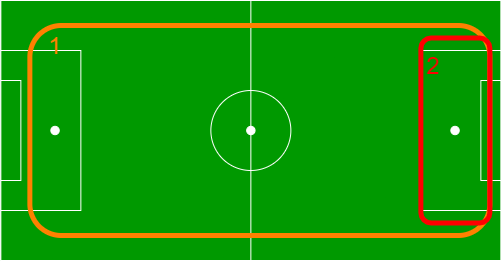

The diagram above was exported from draw.io. Its source (the exported page's mxGraphModel, read from the mxfile embedded in the PNG):
<mxGraphModel dx="1182" dy="736" grid="1" gridSize="10" guides="1" tooltips="1" connect="1" arrows="1" fold="1" page="1" pageScale="1" pageWidth="827" pageHeight="1169" math="0" shadow="0">
  <root>
    <mxCell id="0" />
    <mxCell id="1" parent="0" />
    <mxCell id="2" value="" style="whiteSpace=wrap;html=1;fillColor=#009900;strokeColor=#FFFFFF;" vertex="1" parent="1">
      <mxGeometry x="348.36" y="1350" width="500" height="260" as="geometry" />
    </mxCell>
    <mxCell id="3" value="" style="whiteSpace=wrap;html=1;fillColor=#009900;strokeColor=#FFFFFF;" vertex="1" parent="1">
      <mxGeometry x="768.36" y="1400" width="80" height="160" as="geometry" />
    </mxCell>
    <mxCell id="4" value="" style="whiteSpace=wrap;html=1;fillColor=#009900;strokeColor=#FFFFFF;" vertex="1" parent="1">
      <mxGeometry x="348.36" y="1400" width="80" height="160" as="geometry" />
    </mxCell>
    <mxCell id="5" value="" style="endArrow=none;html=1;exitX=0.5;exitY=0;exitDx=0;exitDy=0;entryX=0.5;entryY=1;entryDx=0;entryDy=0;startArrow=none;strokeColor=#FFFFFF;" edge="1" source="6" target="2" parent="1">
      <mxGeometry width="50" height="50" relative="1" as="geometry">
        <mxPoint x="668.36" y="1410" as="sourcePoint" />
        <mxPoint x="718.36" y="1360" as="targetPoint" />
      </mxGeometry>
    </mxCell>
    <mxCell id="6" value="" style="ellipse;whiteSpace=wrap;html=1;aspect=fixed;fillColor=#009900;strokeColor=#FFFFFF;" vertex="1" parent="1">
      <mxGeometry x="558.36" y="1440" width="80" height="80" as="geometry" />
    </mxCell>
    <mxCell id="7" value="" style="endArrow=none;html=1;exitX=0.5;exitY=0;exitDx=0;exitDy=0;entryX=0.5;entryY=1;entryDx=0;entryDy=0;strokeColor=#FFFFFF;startArrow=none;" edge="1" source="12" target="6" parent="1">
      <mxGeometry width="50" height="50" relative="1" as="geometry">
        <mxPoint x="598.36" y="1350" as="sourcePoint" />
        <mxPoint x="598.36" y="1610" as="targetPoint" />
      </mxGeometry>
    </mxCell>
    <mxCell id="8" value="" style="whiteSpace=wrap;html=1;fillColor=#009900;strokeColor=#FFFFFF;" vertex="1" parent="1">
      <mxGeometry x="828.36" y="1430" width="20" height="100" as="geometry" />
    </mxCell>
    <mxCell id="9" value="" style="whiteSpace=wrap;html=1;fillColor=#009900;strokeColor=#FFFFFF;" vertex="1" parent="1">
      <mxGeometry x="348.36" y="1430" width="20" height="100" as="geometry" />
    </mxCell>
    <mxCell id="10" value="" style="ellipse;whiteSpace=wrap;html=1;aspect=fixed;strokeColor=#FFFFFF;fillColor=#FFFFFF;" vertex="1" parent="1">
      <mxGeometry x="798.36" y="1475.8199999999997" width="8.36" height="8.36" as="geometry" />
    </mxCell>
    <mxCell id="11" value="" style="ellipse;whiteSpace=wrap;html=1;aspect=fixed;strokeColor=#FFFFFF;fillColor=#FFFFFF;" vertex="1" parent="1">
      <mxGeometry x="398.36" y="1475.8199999999997" width="8.36" height="8.36" as="geometry" />
    </mxCell>
    <mxCell id="12" value="" style="ellipse;whiteSpace=wrap;html=1;aspect=fixed;strokeColor=#FFFFFF;fillColor=#FFFFFF;" vertex="1" parent="1">
      <mxGeometry x="594.1800000000001" y="1475.8199999999997" width="8.36" height="8.36" as="geometry" />
    </mxCell>
    <mxCell id="13" value="" style="endArrow=none;html=1;exitX=0.5;exitY=0;exitDx=0;exitDy=0;entryX=0.5;entryY=1;entryDx=0;entryDy=0;strokeColor=#FFFFFF;" edge="1" source="2" target="12" parent="1">
      <mxGeometry width="50" height="50" relative="1" as="geometry">
        <mxPoint x="598.36" y="1350" as="sourcePoint" />
        <mxPoint x="598.36" y="1520" as="targetPoint" />
      </mxGeometry>
    </mxCell>
    <mxCell id="14" value="" style="rounded=1;whiteSpace=wrap;html=1;strokeWidth=5;fillColor=none;fontColor=#FF8000;strokeColor=#FF8000;" vertex="1" parent="1">
      <mxGeometry x="377.36" y="1375" width="460" height="210" as="geometry" />
    </mxCell>
    <mxCell id="15" value="1&lt;font style=&quot;font-size: 24px;&quot;&gt;&lt;br style=&quot;font-size: 24px;&quot;&gt;&lt;/font&gt;" style="text;html=1;strokeColor=none;fillColor=none;align=center;verticalAlign=middle;whiteSpace=wrap;rounded=0;fontSize=24;labelBorderColor=none;fontColor=#FF8000;" vertex="1" parent="1">
      <mxGeometry x="376.72" y="1380" width="51.64" height="30" as="geometry" />
    </mxCell>
    <mxCell id="16" value="" style="rounded=1;whiteSpace=wrap;html=1;strokeWidth=5;fillColor=none;strokeColor=#FF0000;" vertex="1" parent="1">
      <mxGeometry x="768.36" y="1387.5" width="69" height="185" as="geometry" />
    </mxCell>
    <mxCell id="17" value="&lt;font style=&quot;font-size: 24px&quot;&gt;2&lt;br style=&quot;font-size: 24px&quot;&gt;&lt;/font&gt;" style="text;html=1;strokeColor=none;fillColor=none;align=center;verticalAlign=middle;whiteSpace=wrap;rounded=0;fontSize=24;labelBorderColor=none;fontColor=#FF0000;" vertex="1" parent="1">
      <mxGeometry x="755.08" y="1400" width="51.64" height="30" as="geometry" />
    </mxCell>
  </root>
</mxGraphModel>